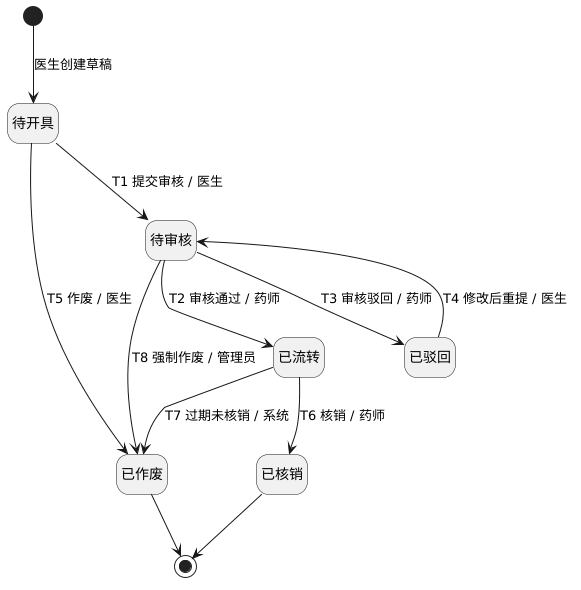

The diagram above was rendered by PlantUML. Its source (embedded in the PNG):
@startuml 处方状态图
hide empty description

[*] --> 待开具 : 医生创建草稿
待开具 --> 待审核 : T1 提交审核 / 医生
待审核 --> 已流转 : T2 审核通过 / 药师
待审核 --> 已驳回 : T3 审核驳回 / 药师
已驳回 --> 待审核 : T4 修改后重提 / 医生
待开具 --> 已作废 : T5 作废 / 医生
已流转 --> 已核销 : T6 核销 / 药师
已流转 --> 已作废 : T7 过期未核销 / 系统
待审核 --> 已作废 : T8 强制作废 / 管理员

已核销 --> [*]
已作废 --> [*]
@enduml